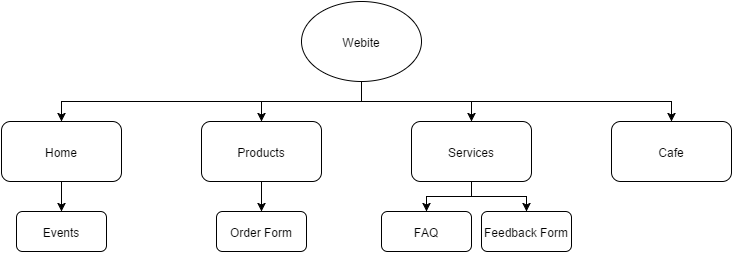

The diagram above was exported from draw.io. Its source (the exported page's mxGraphModel, read from the mxfile embedded in the PNG):
<mxGraphModel dx="794" dy="403" grid="1" gridSize="10" guides="1" tooltips="1" connect="1" fold="1" page="1" pageScale="1" pageWidth="826" pageHeight="1169" style="default-style2" math="0">
  <root>
    <mxCell id="0" />
    <mxCell id="1" parent="0" />
    <mxCell id="2" value="Webite" style="ellipse;whiteSpace=wrap;html=1;" vertex="1" parent="1">
      <mxGeometry x="360" y="20" width="120" height="80" as="geometry" />
    </mxCell>
    <mxCell id="3" value="Cafe" style="rounded=1;whiteSpace=wrap;html=1;" vertex="1" parent="1">
      <mxGeometry x="670" y="140" width="120" height="60" as="geometry" />
    </mxCell>
    <mxCell id="6" value="Home" style="rounded=1;whiteSpace=wrap;html=1;" vertex="1" parent="1">
      <mxGeometry x="60" y="140" width="120" height="60" as="geometry" />
    </mxCell>
    <mxCell id="7" value="Products" style="rounded=1;whiteSpace=wrap;html=1;" vertex="1" parent="1">
      <mxGeometry x="260" y="140" width="120" height="60" as="geometry" />
    </mxCell>
    <mxCell id="8" value="Services" style="rounded=1;whiteSpace=wrap;html=1;" vertex="1" parent="1">
      <mxGeometry x="470" y="140" width="120" height="60" as="geometry" />
    </mxCell>
    <mxCell id="12" value="Feedback Form" style="rounded=1;whiteSpace=wrap;html=1;" vertex="1" parent="1">
      <mxGeometry x="540" y="230" width="90" height="40" as="geometry" />
    </mxCell>
    <mxCell id="13" value="Order Form" style="rounded=1;whiteSpace=wrap;html=1;" vertex="1" parent="1">
      <mxGeometry x="275" y="230" width="90" height="40" as="geometry" />
    </mxCell>
    <mxCell id="20" style="edgeStyle=orthogonalEdgeStyle;rounded=0;html=1;" edge="1" parent="1" source="2" target="7">
      <mxGeometry relative="1" as="geometry" />
    </mxCell>
    <mxCell id="22" style="edgeStyle=orthogonalEdgeStyle;rounded=0;html=1;" edge="1" parent="1" source="2" target="3">
      <mxGeometry relative="1" as="geometry">
        <Array as="points">
          <mxPoint x="420" y="120" />
          <mxPoint x="730" y="120" />
        </Array>
      </mxGeometry>
    </mxCell>
    <mxCell id="25" style="edgeStyle=orthogonalEdgeStyle;rounded=0;html=1;" edge="1" parent="1" source="8" target="12">
      <mxGeometry relative="1" as="geometry" />
    </mxCell>
    <mxCell id="31" style="edgeStyle=orthogonalEdgeStyle;rounded=0;html=1;" edge="1" parent="1" source="2" target="6">
      <mxGeometry relative="1" as="geometry">
        <Array as="points">
          <mxPoint x="420" y="120" />
          <mxPoint x="120" y="120" />
        </Array>
      </mxGeometry>
    </mxCell>
    <mxCell id="32" value="Events" style="rounded=1;whiteSpace=wrap;html=1;" vertex="1" parent="1">
      <mxGeometry x="75" y="230" width="90" height="40" as="geometry" />
    </mxCell>
    <mxCell id="33" style="edgeStyle=orthogonalEdgeStyle;rounded=0;html=1;entryX=0.5;entryY=0;" edge="1" parent="1" source="6" target="32">
      <mxGeometry relative="1" as="geometry" />
    </mxCell>
    <mxCell id="34" value="FAQ" style="rounded=1;whiteSpace=wrap;html=1;" vertex="1" parent="1">
      <mxGeometry x="440" y="230" width="90" height="40" as="geometry" />
    </mxCell>
    <mxCell id="35" style="edgeStyle=orthogonalEdgeStyle;rounded=0;html=1;" edge="1" parent="1" source="8" target="34">
      <mxGeometry relative="1" as="geometry" />
    </mxCell>
    <mxCell id="36" style="edgeStyle=orthogonalEdgeStyle;rounded=0;html=1;" edge="1" parent="1" source="7" target="13">
      <mxGeometry relative="1" as="geometry" />
    </mxCell>
    <mxCell id="37" style="edgeStyle=orthogonalEdgeStyle;rounded=0;html=1;" edge="1" parent="1" source="2" target="8">
      <mxGeometry relative="1" as="geometry" />
    </mxCell>
  </root>
</mxGraphModel>